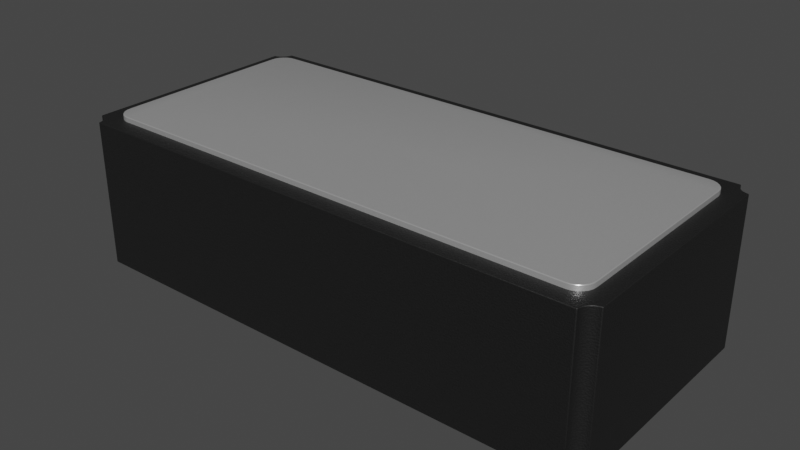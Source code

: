 # Source: Resonator_SMD_ECS_ECX-31B_3.2x1.5x0.9mm.blend  (saved by Blender 4.1.23; exported with 4.5.12 LTS)
import bpy
from mathutils import Matrix  # noqa: F401  (used for matrix-valued properties, if any)

bpy.ops.wm.read_factory_settings(use_empty=True)
scene = bpy.context.scene
scene.name = 'Scene'

# ---- collections
col_collection = bpy.data.collections.new('Collection'); scene.collection.children.link(col_collection)

# ---- materials (node trees are filled in below, after node groups)
mat_plastic_matte_black = bpy.data.materials.new('plastic_matte_black')
mat_plastic_matte_black.preview_render_type = 'CUBE'
mat_aluminum_lathed = bpy.data.materials.new('aluminum_lathed')
mat_aluminum_lathed.alpha_threshold = 0.0
mat_aluminum_lathed.preview_render_type = 'CUBE'
mat_aluminum_lathed.diffuse_color = (0.6, 0.6, 0.6, 1.0)
mat_aluminum_lathed.specular_color = (0.12, 0.12, 0.12)
mat_aluminum_lathed.roughness = 0.5
mat_metal_goldpins_1 = bpy.data.materials.new('metal_goldpins_1')
mat_metal_goldpins_1.alpha_threshold = 0.0
mat_metal_goldpins_1.preview_render_type = 'CUBE'
mat_metal_goldpins_1.diffuse_color = (0.5, 0.4018, 0.08046, 1.0)
mat_metal_goldpins_1.specular_color = (0.01, 0.05, 0.01)
mat_metal_goldpins_1.roughness = 0.5

# ---- material node trees
mat_plastic_matte_black.use_nodes = True; mat_plastic_matte_black.node_tree.nodes.clear()
_N = mat_plastic_matte_black.node_tree.nodes; _L = mat_plastic_matte_black.node_tree.links
n0 = _N.new('ShaderNodeOutputMaterial'); n0.name = 'Material Output'; n0.location = (463, 300)
n1 = _N.new('ShaderNodeBsdfPrincipled'); n1.name = 'Principled BSDF'; n1.location = (173, 300)
n1.distribution = 'GGX'
n1.subsurface_method = 'BURLEY'
n1.inputs[1].default_value = 0.06818
n1.inputs[2].default_value = 0.5182
n1.inputs[3].default_value = 1.45
n1.inputs[13].default_value = 0.6432
n1.inputs[20].default_value = 0.1027
n1.inputs[27].default_value = (0.0, 0.0, 0.0, 1.0)
n1.inputs[28].default_value = 1.0
n2 = _N.new('ShaderNodeTexCoord'); n2.name = 'Texture Coordinate'; n2.location = (-1001, 105)
n3 = _N.new('ShaderNodeBump'); n3.name = 'Bump'; n3.location = (-135, -86)
n3.inputs[0].default_value = 0.1
n3.inputs[1].default_value = 0.4
n3.inputs[2].default_value = 1.0
n4 = _N.new('ShaderNodeMapping'); n4.name = 'Mapping'; n4.location = (-755, 143)
n4.inputs[3].default_value = (2.0, 2.0, 2.0)
n5 = _N.new('ShaderNodeValToRGB'); n5.name = 'ColorRamp'; n5.location = (-147, 213)
while len(n5.color_ramp.elements) > 1: n5.color_ramp.elements.remove(n5.color_ramp.elements[-1])
n5.color_ramp.elements[0].position = 0.0; n5.color_ramp.elements[0].color = (0.005014, 0.005014, 0.005014, 1.0)
_e = n5.color_ramp.elements.new(0.9955); _e.color = (0.01269, 0.01269, 0.01269, 1.0)
n6 = _N.new('ShaderNodeTexNoise'); n6.name = 'Noise Texture'; n6.location = (-455, 203)
n6.inputs[2].default_value = 200.0
n6.inputs[3].default_value = 5.6
n6.inputs[4].default_value = 0.5208
_L.new(n1.outputs[0], n0.inputs[0])
_L.new(n6.outputs[0], n5.inputs[0])
_L.new(n5.outputs[0], n1.inputs[0])
_L.new(n2.outputs[2], n4.inputs[0])
_L.new(n4.outputs[0], n6.inputs[0])
_L.new(n6.outputs[0], n3.inputs[3])
_L.new(n3.outputs[0], n1.inputs[5])
n0.is_active_output = True
mat_aluminum_lathed.use_nodes = True; mat_aluminum_lathed.node_tree.nodes.clear()
_N = mat_aluminum_lathed.node_tree.nodes; _L = mat_aluminum_lathed.node_tree.links
n0 = _N.new('ShaderNodeOutputMaterial'); n0.name = 'Material Output'; n0.location = (311, 300)
n1 = _N.new('ShaderNodeMapping'); n1.name = 'Mapping'; n1.location = (-765, 243)
n1.inputs[3].default_value = (120.4, 1.0, 1.0)
n2 = _N.new('ShaderNodeTexNoise'); n2.name = 'Noise Texture'; n2.location = (-519, 157)
n2.inputs[2].default_value = 60.0
n2.inputs[3].default_value = 16.0
n2.inputs[4].default_value = 0.8542
n2.inputs[8].default_value = 4.0
n3 = _N.new('ShaderNodeTexCoord'); n3.name = 'Texture Coordinate'; n3.location = (-940, 256)
n4 = _N.new('ShaderNodeValToRGB'); n4.name = 'ColorRamp'; n4.location = (-322, 228)
while len(n4.color_ramp.elements) > 1: n4.color_ramp.elements.remove(n4.color_ramp.elements[-1])
n4.color_ramp.elements[0].position = 0.05909; n4.color_ramp.elements[0].color = (0.0, 0.0, 0.0, 1.0)
_e = n4.color_ramp.elements.new(0.6); _e.color = (1.0, 1.0, 1.0, 1.0)
n5 = _N.new('ShaderNodeBsdfPrincipled'); n5.name = 'Principled BSDF'; n5.location = (36, 293)
n5.distribution = 'GGX'
n5.subsurface_method = 'BURLEY'
n5.inputs[1].default_value = 0.6955
n5.inputs[2].default_value = 0.2841
n5.inputs[3].default_value = 1.45
n5.inputs[13].default_value = 0.7841
n5.inputs[15].default_value = 0.1068
n5.inputs[16].default_value = 0.1205
n5.inputs[20].default_value = 0.0
n5.inputs[27].default_value = (0.0, 0.0, 0.0, 1.0)
n5.inputs[28].default_value = 1.0
_L.new(n5.outputs[0], n0.inputs[0])
_L.new(n1.outputs[0], n2.inputs[0])
_L.new(n2.outputs[1], n4.inputs[0])
_L.new(n4.outputs[0], n5.inputs[0])
_L.new(n3.outputs[2], n1.inputs[0])
n0.is_active_output = True
mat_metal_goldpins_1.use_nodes = True; mat_metal_goldpins_1.node_tree.nodes.clear()
_N = mat_metal_goldpins_1.node_tree.nodes; _L = mat_metal_goldpins_1.node_tree.links
n0 = _N.new('ShaderNodeOutputMaterial'); n0.name = 'Material Output'; n0.location = (398, 300)
n1 = _N.new('ShaderNodeBsdfPrincipled'); n1.name = 'Principled BSDF'; n1.location = (108, 300)
n1.distribution = 'GGX'
n1.subsurface_method = 'BURLEY'
n1.inputs[1].default_value = 1.0
n1.inputs[2].default_value = 0.1841
n1.inputs[3].default_value = 1.45
n1.inputs[8].default_value = 1.0
n1.inputs[10].default_value = 0.02727
n1.inputs[13].default_value = 0.475
n1.inputs[20].default_value = 0.2891
n1.inputs[24].default_value = 0.03545
n1.inputs[27].default_value = (0.0, 0.0, 0.0, 1.0)
n1.inputs[28].default_value = 1.0
n2 = _N.new('ShaderNodeMapping'); n2.name = 'Mapping'; n2.location = (-783, 233)
n2.vector_type = 'VECTOR'
n2.inputs[3].default_value = (29.8, 40.0, 1.0)
n3 = _N.new('ShaderNodeTexCoord'); n3.name = 'Texture Coordinate'; n3.location = (-1071, 295)
n4 = _N.new('ShaderNodeTexNoise'); n4.name = 'Noise Texture'; n4.location = (-553, 188)
n4.inputs[3].default_value = 13.2
n4.inputs[4].default_value = 0.8833
n4.inputs[8].default_value = 4.0
n5 = _N.new('ShaderNodeValToRGB'); n5.name = 'ColorRamp'; n5.location = (-286, 264)
while len(n5.color_ramp.elements) > 1: n5.color_ramp.elements.remove(n5.color_ramp.elements[-1])
n5.color_ramp.elements[0].position = 0.3295; n5.color_ramp.elements[0].color = (0.9756, 0.7616, 0.4151, 1.0)
_e = n5.color_ramp.elements.new(0.8); _e.color = (0.2997, 0.2211, 0.05513, 1.0)
n6 = _N.new('ShaderNodeMix'); n6.name = 'Mix'; n6.location = (-62, 180)
n6.data_type = 'RGBA'
n6.inputs[0].default_value = 0.02727
n6.inputs[7].default_value = (0.5518, 0.2626, 0.03915, 1.0)
_L.new(n1.outputs[0], n0.inputs[0])
_L.new(n2.outputs[0], n4.inputs[0])
_L.new(n3.outputs[0], n2.inputs[0])
_L.new(n4.outputs[0], n5.inputs[0])
_L.new(n5.outputs[0], n6.inputs[6])
_L.new(n6.outputs[2], n1.inputs[0])
n0.is_active_output = True

# ---- world
world_world = bpy.data.worlds.new('World'); scene.world = world_world
world_world.use_nodes = True; world_world.node_tree.nodes.clear()
_N = world_world.node_tree.nodes; _L = world_world.node_tree.links
n0 = _N.new('ShaderNodeOutputWorld'); n0.name = 'World Output'; n0.location = (300, 300)
n1 = _N.new('ShaderNodeBackground'); n1.name = 'Background'; n1.location = (10, 300)
n1.inputs[0].default_value = (0.05088, 0.05088, 0.05088, 1.0)
_L.new(n1.outputs[0], n0.inputs[0])
n0.is_active_output = True
world_world.color = (0.05088, 0.05088, 0.05088)
world_world.use_sun_shadow = False
world_world.sun_shadow_jitter_overblur = 0.0

# ---- meshes
me_shape_9_indexedfaceset_002 = bpy.data.meshes.new('SHAPE_9_IndexedFaceSet.002')
me_shape_9_indexedfaceset_002.from_pydata([(1.492, 0.5747, 0.7802), (1.483, 0.5976, 0.7802), (1.467, 0.6173, 0.7802), (-1.492, 0.5747, 0.7802), (-1.495, 0.5498, 0.7802), (-1.492, -0.5747, 0.7802), (-1.495, -0.5498, 0.7802), (-1.4, -0.6451, 0.7802), (1.492, -0.5747, 0.7802), (1.448, -0.6324, 0.7802), (1.483, -0.5976, 0.7802), (1.467, -0.6173, 0.7802), (1.425, -0.6419, 0.7802), (1.4, -0.6451, 0.7802), (-1.425, 0.6419, 0.7802), (-1.4, 0.6451, 0.7802), (-1.425, -0.6419, 0.7802), (-1.448, -0.6324, 0.7802), (-1.467, -0.6173, 0.7802), (-1.483, -0.5976, 0.7802), (1.448, 0.6324, 0.7802), (1.4, 0.6451, 0.7802), (1.425, 0.6419, 0.7802), (-1.448, 0.6324, 0.7802), (-1.483, 0.5976, 0.7802), (-1.467, 0.6173, 0.7802), (1.495, 0.5498, 0.7802), (1.495, -0.5498, 0.7802), (-1.595, 0.6708, 0.01), (-1.595, -0.6708, 0.01), (-1.521, 0.7452, 0.01), (-1.531, 0.7101, 0.01), (-1.56, 0.6808, 0.01), (1.523, 0.7294, 0.01), (1.544, 0.6935, 0.01), (1.521, -0.7452, 0.01), (1.58, -0.6728, 0.01), (1.544, -0.6935, 0.01), (1.523, -0.7294, 0.01), (-1.544, -0.6935, 0.01), (-1.56, -0.6808, 0.01), (-1.58, -0.6728, 0.01), (-1.521, -0.7452, 0.01), (-1.523, -0.7294, 0.01), (-1.531, -0.7101, 0.01), (-1.523, 0.7294, 0.01), (-1.544, 0.6935, 0.01), (-1.58, 0.6728, 0.01), (1.521, 0.7452, 0.01), (1.595, 0.6708, 0.01), (1.531, 0.7101, 0.01), (1.56, 0.6808, 0.01), (1.58, 0.6728, 0.01), (1.595, -0.6708, 0.01), (1.56, -0.6808, 0.01), (1.531, -0.7101, 0.01), (0.9302, 0.6451, -1.112e-07), (0.9302, -0.348, 1.183e-08), (1.52, 0.6451, -5.442e-08), (1.227, -0.6451, 6.862e-08), (1.52, -0.6451, 9.701e-08), (-1.52, -0.6451, 1.916e-07), (-1.52, 0.6451, 4.022e-08), (-0.9302, -0.6451, 2.484e-07), (-0.9302, 0.6451, 8.754e-08), (0.9302, -0.348, 0.15), (0.9302, 0.6451, 0.15), (1.52, -0.6451, 0.15), (1.227, -0.6451, 0.15), (-0.9302, 0.6451, 0.15), (-0.9302, -0.6451, 0.15), (1.52, 0.6451, 0.15), (-1.52, -0.6451, 0.15), (-1.52, 0.6451, 0.15), (-1.595, -0.6708, 0.8802), (-1.595, 0.6708, 0.8802), (1.523, -0.7294, 0.8802), (1.521, -0.7452, 0.8802), (-1.544, -0.6935, 0.8802), (-1.56, -0.6808, 0.8802), (-1.58, -0.6728, 0.8802), (-1.521, -0.7452, 0.8802), (-1.523, -0.7294, 0.8802), (-1.531, -0.7101, 0.8802), (1.595, 0.6708, 0.8802), (1.595, -0.6708, 0.8802), (1.58, 0.6728, 0.8802), (1.56, 0.6808, 0.8802), (-1.544, 0.6935, 0.8802), (-1.531, 0.7101, 0.8802), (-1.523, 0.7294, 0.8802), (-1.521, 0.7452, 0.8802), (-1.56, 0.6808, 0.8802), (-1.58, 0.6728, 0.8802), (1.521, 0.7452, 0.8802), (1.531, 0.7101, 0.8802), (1.544, 0.6935, 0.8802), (1.523, 0.7294, 0.8802), (1.56, -0.6808, 0.8802), (1.544, -0.6935, 0.8802), (1.531, -0.7101, 0.8802), (1.58, -0.6728, 0.8802), (1.495, 0.5498, 0.9102), (1.495, -0.5498, 0.9102), (1.492, -0.5747, 0.9102), (1.467, -0.6173, 0.9102), (1.425, -0.6419, 0.9102), (-1.4, -0.6451, 0.9102), (-1.492, -0.5747, 0.9102), (-1.495, 0.5498, 0.9102), (-1.483, 0.5976, 0.9102), (-1.467, 0.6173, 0.9102), (-1.448, 0.6324, 0.9102), (1.4, 0.6451, 0.9102), (1.425, 0.6419, 0.9102), (1.448, 0.6324, 0.9102), (1.483, 0.5976, 0.9102), (1.4, -0.6451, 0.9102), (1.483, -0.5976, 0.9102), (1.448, -0.6324, 0.9102), (1.467, 0.6173, 0.9102), (1.492, 0.5747, 0.9102), (-1.4, 0.6451, 0.9102), (-1.492, 0.5747, 0.9102), (-1.425, 0.6419, 0.9102), (-1.495, -0.5498, 0.9102), (-1.425, -0.6419, 0.9102), (-1.448, -0.6324, 0.9102), (-1.467, -0.6173, 0.9102), (-1.483, -0.5976, 0.9102)], [], [(29, 28, 47, 32, 46, 31, 45, 30, 48, 33, 50, 34, 51, 52, 49, 53, 36, 54, 37, 55, 38, 35, 42, 43, 44, 39, 40, 41), (69, 73, 72, 70), (67, 71, 66, 65, 68), (117, 107, 7, 13), (110, 111, 25, 24), (104, 118, 10, 8), (116, 121, 0, 1), (102, 103, 27, 26), (103, 104, 8, 27), (121, 102, 26, 0), (105, 119, 9, 11), (120, 116, 1, 2), (119, 106, 12, 9), (115, 120, 2, 20), (118, 105, 11, 10), (122, 113, 21, 15), (106, 117, 13, 12), (112, 124, 14, 23), (124, 122, 15, 14), (123, 110, 24, 3), (127, 128, 18, 17), (109, 123, 3, 4), (126, 127, 17, 16), (125, 109, 4, 6), (128, 129, 19, 18), (129, 108, 5, 19), (114, 115, 20, 22), (108, 125, 6, 5), (113, 114, 22, 21), (107, 126, 16, 7), (111, 112, 23, 25), (4, 3, 24, 25, 23, 14, 15, 21, 22, 20, 2, 1, 0, 26, 27, 8, 10, 11, 9, 12, 13, 7, 16, 17, 18, 19, 5, 6), (60, 59, 57, 56, 58), (64, 63, 61, 62), (61, 63, 70, 72), (58, 56, 66, 71), (56, 57, 65, 66), (62, 61, 72, 73), (60, 58, 71, 67), (59, 60, 67, 68), (64, 62, 73, 69), (57, 59, 68, 65), (63, 64, 69, 70), (74, 80, 79, 78, 83, 82, 81, 77, 76, 100, 99, 98, 101, 85, 84, 86, 87, 96, 95, 97, 94, 91, 90, 89, 88, 92, 93, 75), (35, 38, 76, 77), (37, 54, 98, 99), (40, 39, 78, 79), (55, 37, 99, 100), (41, 40, 79, 80), (38, 55, 100, 76), (43, 42, 81, 82), (31, 46, 88, 89), (36, 53, 85, 101), (44, 43, 82, 83), (30, 45, 90, 91), (54, 36, 101, 98), (53, 49, 84, 85), (46, 32, 92, 88), (42, 35, 77, 81), (49, 52, 86, 84), (32, 47, 93, 92), (39, 44, 83, 78), (52, 51, 87, 86), (47, 28, 75, 93), (29, 41, 80, 74), (45, 31, 89, 90), (48, 30, 91, 94), (34, 50, 95, 96), (51, 34, 96, 87), (33, 48, 94, 97), (28, 29, 74, 75), (50, 33, 97, 95), (109, 125, 108, 129, 128, 127, 126, 107, 117, 106, 119, 105, 118, 104, 103, 102, 121, 116, 120, 115, 114, 113, 122, 124, 112, 111, 110, 123)])
me_shape_9_indexedfaceset_002.polygons.foreach_set('use_smooth', [True] * 73)
me_shape_9_indexedfaceset_002.polygons.foreach_set('material_index', [0, 2, 2, 1, 1, 1, 1, 1, 1, 1, 1, 1, 1, 1, 1, 1, 1, 1, 1, 1, 1, 1, 1, 1, 1, 1, 1, 1, 1, 1, 1, 1, 2, 2, 2, 2, 2, 2, 2, 2, 2, 2, 2, 0, 0, 0, 0, 0, 0, 0, 0, 0, 0, 0, 0, 0, 0, 0, 0, 0, 0, 0, 0, 0, 0, 0, 0, 0, 0, 0, 0, 0, 1])
_k = set([(0, 1), (0, 26), (1, 2), (2, 20), (3, 4), (3, 24), (4, 6), (5, 6), (5, 19), (7, 13), (7, 16), (8, 10), (8, 27), (9, 11), (9, 12), (10, 11), (12, 13), (14, 15), (14, 23), (15, 21), (16, 17), (17, 18), (18, 19), (20, 22), (21, 22), (23, 25), (24, 25), (26, 27), (28, 29), (28, 47), (28, 75), (29, 41), (29, 74), (30, 45), (30, 48), (30, 91), (31, 45), (31, 46), (32, 46), (32, 47), (33, 48), (33, 50), (34, 50), (34, 51), (35, 38), (35, 42), (35, 77), (36, 53), (36, 54), (37, 54), (37, 55), (38, 55), (39, 40), (39, 44), (40, 41), (42, 43), (42, 81), (43, 44), (48, 94), (49, 52), (49, 53), (49, 84), (51, 52), (53, 85), (56, 57), (56, 58), (56, 66), (57, 59), (57, 65), (58, 60), (58, 71), (59, 60), (59, 68), (60, 67), (61, 62), (61, 63), (61, 72), (62, 64), (62, 73), (63, 64), (63, 70), (64, 69), (65, 66), (65, 68), (66, 71), (67, 68), (67, 71), (69, 70), (69, 73), (70, 72), (72, 73), (74, 75), (74, 80), (75, 93), (76, 77), (76, 100), (77, 81), (78, 79), (78, 83), (79, 80), (81, 82), (82, 83), (84, 85), (84, 86), (85, 101), (86, 87), (87, 96), (88, 89), (88, 92), (89, 90), (90, 91), (91, 94), (92, 93), (94, 97), (95, 96), (95, 97), (98, 99), (98, 101), (99, 100)])
me_shape_9_indexedfaceset_002.attributes.new('sharp_edge', 'BOOLEAN', 'EDGE').data.foreach_set('value', [ (min(e.vertices), max(e.vertices)) in _k for e in me_shape_9_indexedfaceset_002.edges])
_uv = me_shape_9_indexedfaceset_002.uv_layers.new(name='UVMap')
_uv.uv.foreach_set('vector', [-0.005273, 0.2919, -0.005273, 0.7123, -0.000346, 0.713, 0.005706, 0.7155, 0.0109, 0.7195, 0.01489, 0.7247, 0.0174, 0.7307, 0.01805, 0.7356, 0.9714, 0.7356, 0.9721, 0.7307, 0.9746, 0.7247, 0.9786, 0.7195, 0.9837, 0.7155, 0.9898, 0.713, 0.9947, 0.7123, 0.9947, 0.2919, 0.9898, 0.2912, 0.9837, 0.2887, 0.9786, 0.2847, 0.9746, 0.2795, 0.9721, 0.2735, 0.9714, 0.2685, 0.01805, 0.2685, 0.0174, 0.2735, 0.01489, 0.2795, 0.0109, 0.2847, 0.005706, 0.2887, -0.000346, 0.2912, 0.2032, 0.7043, 0.01824, 0.7043, 0.01824, 0.2999, 0.2032, 0.2999, 0.9712, 0.2999, 0.9712, 0.7043, 0.7863, 0.7043, 0.7863, 0.393, 0.8794, 0.2999, 0.9335, 0.6149, 0.05596, 0.6149, 0.05596, 0.5741, 0.9335, 0.5741, 0.6894, 0.6149, 0.6956, 0.6149, 0.6956, 0.5741, 0.6894, 0.5741, 0.322, 0.6149, 0.3148, 0.6149, 0.3148, 0.5741, 0.322, 0.5741, 0.6894, 0.6149, 0.6822, 0.6149, 0.6822, 0.5741, 0.6894, 0.5741, 0.6744, 0.6149, 0.3298, 0.6149, 0.3298, 0.5741, 0.6744, 0.5741, 0.3298, 0.6149, 0.322, 0.6149, 0.322, 0.5741, 0.3298, 0.5741, 0.6822, 0.6149, 0.6744, 0.6149, 0.6744, 0.5741, 0.6822, 0.5741, 0.9546, 0.6149, 0.9485, 0.6149, 0.9485, 0.5741, 0.9546, 0.5741, 0.6956, 0.6149, 0.6894, 0.6149, 0.6894, 0.5741, 0.6956, 0.5741, 0.9485, 0.6149, 0.9413, 0.6149, 0.9413, 0.5741, 0.9485, 0.5741, 0.9485, 0.6149, 0.9546, 0.6149, 0.9546, 0.5741, 0.9485, 0.5741, 0.3148, 0.6149, 0.3086, 0.6149, 0.3086, 0.5741, 0.3148, 0.5741, 0.05596, 0.6149, 0.9335, 0.6149, 0.9335, 0.5741, 0.05596, 0.5741, 0.9413, 0.6149, 0.9335, 0.6149, 0.9335, 0.5741, 0.9413, 0.5741, 0.04097, 0.6149, 0.04815, 0.6149, 0.04815, 0.5741, 0.04097, 0.5741, 0.04815, 0.6149, 0.05596, 0.6149, 0.05596, 0.5741, 0.04815, 0.5741, 0.6822, 0.6149, 0.6894, 0.6149, 0.6894, 0.5741, 0.6822, 0.5741, 0.04097, 0.6149, 0.03481, 0.6149, 0.03481, 0.5741, 0.04097, 0.5741, 0.6744, 0.6149, 0.6822, 0.6149, 0.6822, 0.5741, 0.6744, 0.5741, 0.04815, 0.6149, 0.04097, 0.6149, 0.04097, 0.5741, 0.04815, 0.5741, 0.3298, 0.6149, 0.6744, 0.6149, 0.6744, 0.5741, 0.3298, 0.5741, 0.3086, 0.6149, 0.3148, 0.6149, 0.3148, 0.5741, 0.3086, 0.5741, 0.3148, 0.6149, 0.322, 0.6149, 0.322, 0.5741, 0.3148, 0.5741, 0.9413, 0.6149, 0.9485, 0.6149, 0.9485, 0.5741, 0.9413, 0.5741, 0.322, 0.6149, 0.3298, 0.6149, 0.3298, 0.5741, 0.322, 0.5741, 0.9335, 0.6149, 0.9413, 0.6149, 0.9413, 0.5741, 0.9335, 0.5741, 0.05596, 0.6149, 0.04815, 0.6149, 0.04815, 0.5741, 0.05596, 0.5741, 0.03481, 0.6149, 0.04097, 0.6149, 0.04097, 0.5741, 0.03481, 0.5741, 0.02608, 0.6744, 0.0271, 0.6822, 0.03008, 0.6894, 0.03481, 0.6956, 0.04097, 0.7003, 0.04815, 0.7033, 0.05596, 0.7043, 0.9335, 0.7043, 0.9413, 0.7033, 0.9485, 0.7003, 0.9546, 0.6956, 0.9594, 0.6894, 0.9624, 0.6822, 0.9634, 0.6744, 0.9634, 0.3298, 0.9624, 0.322, 0.9594, 0.3148, 0.9546, 0.3086, 0.9485, 0.3039, 0.9413, 0.3009, 0.9335, 0.2999, 0.05596, 0.2999, 0.04815, 0.3009, 0.04097, 0.3039, 0.03481, 0.3086, 0.03008, 0.3148, 0.0271, 0.322, 0.02608, 0.3298, 0.9712, 0.2999, 0.8794, 0.2999, 0.7863, 0.393, 0.7863, 0.7043, 0.9712, 0.7043, 0.2032, 0.7043, 0.2032, 0.2999, 0.01824, 0.2999, 0.01824, 0.7043, 0.01824, 0.3296, 0.2032, 0.3296, 0.2032, 0.3766, 0.01824, 0.3766, 0.9712, 0.3296, 0.7863, 0.3296, 0.7863, 0.3766, 0.9712, 0.3766, 0.7043, 0.3296, 0.393, 0.3296, 0.393, 0.3766, 0.7043, 0.3766, 0.7043, 0.3296, 0.2999, 0.3296, 0.2999, 0.3766, 0.7043, 0.3766, 0.2999, 0.3296, 0.7043, 0.3296, 0.7043, 0.3766, 0.2999, 0.3766, 0.8794, 0.3296, 0.9712, 0.3296, 0.9712, 0.3766, 0.8794, 0.3766, 0.2032, 0.3296, 0.01824, 0.3296, 0.01824, 0.3766, 0.2032, 0.3766, 0.7863, 0.3296, 0.8794, 0.3296, 0.8794, 0.3766, 0.7863, 0.3766, 0.2999, 0.3296, 0.7043, 0.3296, 0.7043, 0.3766, 0.2999, 0.3766, -0.005273, 0.2919, -0.000346, 0.2912, 0.005706, 0.2887, 0.0109, 0.2847, 0.01489, 0.2795, 0.0174, 0.2735, 0.01805, 0.2685, 0.9714, 0.2685, 0.9721, 0.2735, 0.9746, 0.2795, 0.9786, 0.2847, 0.9837, 0.2887, 0.9898, 0.2912, 0.9947, 0.2919, 0.9947, 0.7123, 0.9898, 0.713, 0.9837, 0.7155, 0.9786, 0.7195, 0.9746, 0.7247, 0.9721, 0.7307, 0.9714, 0.7356, 0.01805, 0.7356, 0.0174, 0.7307, 0.01489, 0.7247, 0.0109, 0.7195, 0.005706, 0.7155, -0.000346, 0.713, -0.005273, 0.7123, 0.2685, 0.3328, 0.2735, 0.3328, 0.2735, 0.6055, 0.2685, 0.6055, 0.9786, 0.3328, 0.9837, 0.3328, 0.9837, 0.6055, 0.9786, 0.6055, 0.005706, 0.3328, 0.0109, 0.3328, 0.0109, 0.6055, 0.005706, 0.6055, 0.2795, 0.3328, 0.2847, 0.3328, 0.2847, 0.6055, 0.2795, 0.6055, -0.000346, 0.3328, 0.005706, 0.3328, 0.005706, 0.6055, -0.000346, 0.6055, 0.2735, 0.3328, 0.2795, 0.3328, 0.2795, 0.6055, 0.2735, 0.6055, 0.2735, 0.3328, 0.2685, 0.3328, 0.2685, 0.6055, 0.2735, 0.6055, 0.7247, 0.3328, 0.7195, 0.3328, 0.7195, 0.6055, 0.7247, 0.6055, 0.9898, 0.3328, 0.9947, 0.3328, 0.9947, 0.6055, 0.9898, 0.6055, 0.2795, 0.3328, 0.2735, 0.3328, 0.2735, 0.6055, 0.2795, 0.6055, 0.7356, 0.3328, 0.7307, 0.3328, 0.7307, 0.6055, 0.7356, 0.6055, 0.9837, 0.3328, 0.9898, 0.3328, 0.9898, 0.6055, 0.9837, 0.6055, 0.2919, 0.3328, 0.7123, 0.3328, 0.7123, 0.6055, 0.2919, 0.6055, 0.0109, 0.3328, 0.005706, 0.3328, 0.005706, 0.6055, 0.0109, 0.6055, 0.01805, 0.3328, 0.9714, 0.3328, 0.9714, 0.6055, 0.01805, 0.6055, 0.9947, 0.3328, 0.9898, 0.3328, 0.9898, 0.6055, 0.9947, 0.6055, 0.005706, 0.3328, -0.000346, 0.3328, -0.000346, 0.6055, 0.005706, 0.6055, 0.2847, 0.3328, 0.2795, 0.3328, 0.2795, 0.6055, 0.2847, 0.6055, 0.9898, 0.3328, 0.9837, 0.3328, 0.9837, 0.6055, 0.9898, 0.6055, -0.000346, 0.3328, -0.005273, 0.3328, -0.005273, 0.6055, -0.000346, 0.6055, -0.005273, 0.3328, -0.000346, 0.3328, -0.000346, 0.6055, -0.005273, 0.6055, 0.7307, 0.3328, 0.7247, 0.3328, 0.7247, 0.6055, 0.7307, 0.6055, 0.9714, 0.3328, 0.01805, 0.3328, 0.01805, 0.6055, 0.9714, 0.6055, 0.7195, 0.3328, 0.7247, 0.3328, 0.7247, 0.6055, 0.7195, 0.6055, 0.9837, 0.3328, 0.9786, 0.3328, 0.9786, 0.6055, 0.9837, 0.6055, 0.7307, 0.3328, 0.7356, 0.3328, 0.7356, 0.6055, 0.7307, 0.6055, 0.7123, 0.3328, 0.2919, 0.3328, 0.2919, 0.6055, 0.7123, 0.6055, 0.7247, 0.3328, 0.7307, 0.3328, 0.7307, 0.6055, 0.7247, 0.6055, 0.02608, 0.6744, 0.02608, 0.3298, 0.0271, 0.322, 0.03008, 0.3148, 0.03481, 0.3086, 0.04097, 0.3039, 0.04815, 0.3009, 0.05596, 0.2999, 0.9335, 0.2999, 0.9413, 0.3009, 0.9485, 0.3039, 0.9546, 0.3086, 0.9594, 0.3148, 0.9624, 0.322, 0.9634, 0.3298, 0.9634, 0.6744, 0.9624, 0.6822, 0.9594, 0.6894, 0.9546, 0.6956, 0.9485, 0.7003, 0.9413, 0.7033, 0.9335, 0.7043, 0.05596, 0.7043, 0.04815, 0.7033, 0.04097, 0.7003, 0.03481, 0.6956, 0.03008, 0.6894, 0.0271, 0.6822])
me_shape_9_indexedfaceset_002.materials.append(mat_plastic_matte_black)
me_shape_9_indexedfaceset_002.materials.append(mat_aluminum_lathed)
me_shape_9_indexedfaceset_002.materials.append(mat_metal_goldpins_1)
me_shape_9_indexedfaceset_002.use_remesh_fix_poles = True
me_shape_9_indexedfaceset_002.use_remesh_preserve_attributes = False
me_shape_9_indexedfaceset_002.update()
me_shape_9_indexedfaceset_002.normals_split_custom_set([tuple(v) for v in zip(*[iter([8.748e-08, -1.199e-07, -1.0, 8.748e-08, -1.199e-07, -1.0, 8.748e-08, -1.199e-07, -1.0, 8.748e-08, -1.199e-07, -1.0, 8.748e-08, -1.199e-07, -1.0, 8.748e-08, -1.199e-07, -1.0, 8.748e-08, -1.199e-07, -1.0, 8.748e-08, -1.199e-07, -1.0, 8.748e-08, -1.199e-07, -1.0, 8.748e-08, -1.199e-07, -1.0, 8.748e-08, -1.199e-07, -1.0, 8.748e-08, -1.199e-07, -1.0, 8.748e-08, -1.199e-07, -1.0, 8.748e-08, -1.199e-07, -1.0, 8.748e-08, -1.199e-07, -1.0, 8.748e-08, -1.199e-07, -1.0, 8.748e-08, -1.199e-07, -1.0, 8.748e-08, -1.199e-07, -1.0, 8.748e-08, -1.199e-07, -1.0, 8.748e-08, -1.199e-07, -1.0, 8.748e-08, -1.199e-07, -1.0, 8.748e-08, -1.199e-07, -1.0, 8.748e-08, -1.199e-07, -1.0, 8.748e-08, -1.199e-07, -1.0, 8.748e-08, -1.199e-07, -1.0, 8.748e-08, -1.199e-07, -1.0, 8.748e-08, -1.199e-07, -1.0, 8.748e-08, -1.199e-07, -1.0, -5.871e-08, 1.213e-07, 1.0, -5.871e-08, 1.213e-07, 1.0, -5.871e-08, 1.213e-07, 1.0, -5.871e-08, 1.213e-07, 1.0, -1.091e-07, 1.163e-07, 1.0, -1.091e-07, 1.163e-07, 1.0, -1.091e-07, 1.163e-07, 1.0, -1.091e-07, 1.163e-07, 1.0, -1.091e-07, 1.163e-07, 1.0, 0.04717, -0.7197, 0.6927, -0.04717, -0.7197, 0.6927, -0.0654, -0.9979, 0.0, 0.0654, -0.9979, 0.0, -0.6359, 0.3671, 0.6789, -0.5192, 0.5192, 0.6789, -0.7071, 0.7071, 0.0, -0.866, 0.5, 0.0, 0.7092, -0.19, 0.6789, 0.6359, -0.3671, 0.6789, 0.866, -0.5, 0.0, 0.9659, -0.2588, 0.0, 0.6359, 0.3671, 0.6789, 0.7092, 0.19, 0.6789, 0.9659, 0.2588, 0.0, 0.866, 0.5, 0.0, 0.7197, 0.04717, 0.6927, 0.7197, -0.04717, 0.6927, 0.9979, -0.0654, 0.0, 0.9979, 0.0654, 0.0, 0.7197, -0.04717, 0.6927, 0.7092, -0.19, 0.6789, 0.9659, -0.2588, 0.0, 0.9979, -0.0654, 0.0, 0.7092, 0.19, 0.6789, 0.7197, 0.04717, 0.6927, 0.9979, 0.0654, 0.0, 0.9659, 0.2588, 0.0, 0.5192, -0.5192, 0.6789, 0.3671, -0.6359, 0.6789, 0.5, -0.866, 0.0, 0.7071, -0.7071, 0.0, 0.5192, 0.5192, 0.6789, 0.6359, 0.3671, 0.6789, 0.866, 0.5, 0.0, 0.7071, 0.7071, 0.0, 0.3671, -0.6359, 0.6789, 0.19, -0.7092, 0.6789, 0.2588, -0.9659, 0.0, 0.5, -0.866, 0.0, 0.3671, 0.6359, 0.6789, 0.5192, 0.5192, 0.6789, 0.7071, 0.7071, 0.0, 0.5, 0.866, 0.0, 0.6359, -0.3671, 0.6789, 0.5192, -0.5192, 0.6789, 0.7071, -0.7071, 0.0, 0.866, -0.5, 0.0, -0.04717, 0.7197, 0.6927, 0.04717, 0.7197, 0.6927, 0.0654, 0.9979, 0.0, -0.0654, 0.9979, 0.0, 0.19, -0.7092, 0.6789, 0.04717, -0.7197, 0.6927, 0.0654, -0.9979, 0.0, 0.2588, -0.9659, 0.0, -0.3671, 0.6359, 0.6789, -0.19, 0.7092, 0.6789, -0.2588, 0.9659, 0.0, -0.5, 0.866, 0.0, -0.19, 0.7092, 0.6789, -0.04717, 0.7197, 0.6927, -0.0654, 0.9979, 0.0, -0.2588, 0.9659, 0.0, -0.7092, 0.19, 0.6789, -0.6359, 0.3671, 0.6789, -0.866, 0.5, 0.0, -0.9659, 0.2588, 0.0, -0.3671, -0.6359, 0.6789, -0.5192, -0.5192, 0.6789, -0.7071, -0.7071, 0.0, -0.5, -0.866, 0.0, -0.7197, 0.04717, 0.6927, -0.7092, 0.19, 0.6789, -0.9659, 0.2588, 0.0, -0.9979, 0.0654, 0.0, -0.19, -0.7092, 0.6789, -0.3671, -0.6359, 0.6789, -0.5, -0.866, 0.0, -0.2588, -0.9659, 0.0, -0.7197, -0.04717, 0.6927, -0.7197, 0.04717, 0.6927, -0.9979, 0.0654, 0.0, -0.9979, -0.0654, 0.0, -0.5192, -0.5192, 0.6789, -0.6359, -0.3671, 0.6789, -0.866, -0.5, 0.0, -0.7071, -0.7071, 0.0, -0.6359, -0.3671, 0.6789, -0.7092, -0.19, 0.6789, -0.9659, -0.2588, 0.0, -0.866, -0.5, 0.0, 0.19, 0.7092, 0.6789, 0.3671, 0.6359, 0.6789, 0.5, 0.866, 0.0, 0.2588, 0.9659, 0.0, -0.7092, -0.19, 0.6789, -0.7197, -0.04717, 0.6927, -0.9979, -0.0654, 0.0, -0.9659, -0.2588, 0.0, 0.04717, 0.7197, 0.6927, 0.19, 0.7092, 0.6789, 0.2588, 0.9659, 0.0, 0.0654, 0.9979, 0.0, -0.04717, -0.7197, 0.6927, -0.19, -0.7092, 0.6789, -0.2588, -0.9659, 0.0, -0.0654, -0.9979, 0.0, -0.5192, 0.5192, 0.6789, -0.3671, 0.6359, 0.6789, -0.5, 0.866, 0.0, -0.7071, 0.7071, 0.0, 6.579e-08, -1.62e-07, -1.0, 6.579e-08, -1.62e-07, -1.0, 6.579e-08, -1.62e-07, -1.0, 6.579e-08, -1.62e-07, -1.0, 6.579e-08, -1.62e-07, -1.0, 6.579e-08, -1.62e-07, -1.0, 6.579e-08, -1.62e-07, -1.0, 6.579e-08, -1.62e-07, -1.0, 6.579e-08, -1.62e-07, -1.0, 6.579e-08, -1.62e-07, -1.0, 6.579e-08, -1.62e-07, -1.0, 6.579e-08, -1.62e-07, -1.0, 6.579e-08, -1.62e-07, -1.0, 6.579e-08, -1.62e-07, -1.0, 6.579e-08, -1.62e-07, -1.0, 6.579e-08, -1.62e-07, -1.0, 6.579e-08, -1.62e-07, -1.0, 6.579e-08, -1.62e-07, -1.0, 6.579e-08, -1.62e-07, -1.0, 6.579e-08, -1.62e-07, -1.0, 6.579e-08, -1.62e-07, -1.0, 6.579e-08, -1.62e-07, -1.0, 6.579e-08, -1.62e-07, -1.0, 6.579e-08, -1.62e-07, -1.0, 6.579e-08, -1.62e-07, -1.0, 6.579e-08, -1.62e-07, -1.0, 6.579e-08, -1.62e-07, -1.0, 6.579e-08, -1.62e-07, -1.0, 9.044e-08, -1.186e-07, -1.0, 9.044e-08, -1.186e-07, -1.0, 9.044e-08, -1.186e-07, -1.0, 9.044e-08, -1.186e-07, -1.0, 9.044e-08, -1.186e-07, -1.0, 8.821e-08, -1.21e-07, -1.0, 8.821e-08, -1.21e-07, -1.0, 8.821e-08, -1.21e-07, -1.0, 8.821e-08, -1.21e-07, -1.0, 0.0, -1.0, 0.0, 0.0, -1.0, 0.0, 0.0, -1.0, 0.0, 0.0, -1.0, 0.0, 0.0, 1.0, 0.0, 0.0, 1.0, 0.0, 0.0, 1.0, 0.0, 0.0, 1.0, 0.0, -1.0, -5.586e-08, 0.0, -1.0, -5.586e-08, 0.0, -1.0, -5.586e-08, 0.0, -1.0, -5.586e-08, 0.0, -1.0, -1.564e-08, 0.0, -1.0, -1.564e-08, 0.0, -1.0, -1.564e-08, 0.0, -1.0, -1.564e-08, 0.0, 1.0, -1.696e-07, 0.0, 1.0, -1.696e-07, 0.0, 1.0, -1.696e-07, 0.0, 1.0, -1.696e-07, 0.0, 0.0, -1.0, 0.0, 0.0, -1.0, 0.0, 0.0, -1.0, 0.0, 0.0, -1.0, 0.0, 0.0, 1.0, 0.0, 0.0, 1.0, 0.0, 0.0, 1.0, 0.0, 0.0, 1.0, 0.0, -0.7071, -0.7071, 0.0, -0.7071, -0.7071, 0.0, -0.7071, -0.7071, 0.0, -0.7071, -0.7071, 0.0, 1.0, 1.787e-08, 0.0, 1.0, 1.787e-08, 0.0, 1.0, 1.787e-08, 0.0, 1.0, 1.787e-08, 0.0, -1.05e-07, 8.027e-08, 1.0, -1.05e-07, 8.027e-08, 1.0, -1.05e-07, 8.027e-08, 1.0, -1.05e-07, 8.027e-08, 1.0, -1.05e-07, 8.027e-08, 1.0, -1.05e-07, 8.027e-08, 1.0, -1.05e-07, 8.027e-08, 1.0, -1.05e-07, 8.027e-08, 1.0, -1.05e-07, 8.027e-08, 1.0, -1.05e-07, 8.027e-08, 1.0, -1.05e-07, 8.027e-08, 1.0, -1.05e-07, 8.027e-08, 1.0, -1.05e-07, 8.027e-08, 1.0, -1.05e-07, 8.027e-08, 1.0, -1.05e-07, 8.027e-08, 1.0, -1.05e-07, 8.027e-08, 1.0, -1.05e-07, 8.027e-08, 1.0, -1.05e-07, 8.027e-08, 1.0, -1.05e-07, 8.027e-08, 1.0, -1.05e-07, 8.027e-08, 1.0, -1.05e-07, 8.027e-08, 1.0, -1.05e-07, 8.027e-08, 1.0, -1.05e-07, 8.027e-08, 1.0, -1.05e-07, 8.027e-08, 1.0, -1.05e-07, 8.027e-08, 1.0, -1.05e-07, 8.027e-08, 1.0, -1.05e-07, 8.027e-08, 1.0, -1.05e-07, 8.027e-08, 1.0, 0.9914, -0.1305, 1.434e-07, 0.9659, -0.2588, 1.498e-07, 0.9659, -0.2588, 1.498e-07, 0.9914, -0.1305, 1.434e-07, 0.7071, -0.7071, 1.808e-07, 0.5, -0.866, 1.808e-07, 0.5, -0.866, 1.808e-07, 0.7071, -0.7071, 1.808e-07, -0.5, -0.866, 0.0, -0.7071, -0.7071, -5.165e-08, -0.7071, -0.7071, -5.165e-08, -0.5, -0.866, 0.0, 0.866, -0.5, 1.55e-07, 0.7071, -0.7071, 1.808e-07, 0.7071, -0.7071, 1.808e-07, 0.866, -0.5, 1.55e-07, -0.2588, -0.9659, 6.808e-08, -0.5, -0.866, 0.0, -0.5, -0.866, 0.0, -0.2588, -0.9659, 6.808e-08, 0.9659, -0.2588, 1.498e-07, 0.866, -0.5, 1.55e-07, 0.866, -0.5, 1.55e-07, 0.9659, -0.2588, 1.498e-07, -0.9659, -0.2588, -2.352e-07, -0.9914, -0.1305, -2.616e-07, -0.9914, -0.1305, -2.616e-07, -0.9659, -0.2588, -2.352e-07, -0.866, 0.5, -2.324e-07, -0.7071, 0.7071, -1.55e-07, -0.7071, 0.7071, -1.55e-07, -0.866, 0.5, -2.324e-07, 0.2588, -0.9659, 1.456e-07, 0.1305, -0.9914, 1.35e-07, 0.1305, -0.9914, 1.35e-07, 0.2588, -0.9659, 1.456e-07, -0.866, -0.5, -1.55e-07, -0.9659, -0.2588, -2.352e-07, -0.9659, -0.2588, -2.352e-07, -0.866, -0.5, -1.55e-07, -0.9914, 0.1305, -2.869e-07, -0.9659, 0.2588, -2.738e-07, -0.9659, 0.2588, -2.738e-07, -0.9914, 0.1305, -2.869e-07, 0.5, -0.866, 1.808e-07, 0.2588, -0.9659, 1.456e-07, 0.2588, -0.9659, 1.456e-07, 0.5, -0.866, 1.808e-07, 1.0, -6.079e-08, 1.37e-07, 1.0, -6.079e-08, 1.37e-07, 1.0, -6.079e-08, 1.37e-07, 1.0, -6.079e-08, 1.37e-07, -0.7071, 0.7071, -1.55e-07, -0.5, 0.866, -1.033e-07, -0.5, 0.866, -1.033e-07, -0.7071, 0.7071, -1.55e-07, -6.711e-15, -1.0, 9.007e-08, -6.711e-15, -1.0, 9.007e-08, -6.711e-15, -1.0, 9.007e-08, -6.711e-15, -1.0, 9.007e-08, 0.1305, 0.9914, -1.35e-07, 0.2588, 0.9659, -4.226e-08, 0.2588, 0.9659, -4.226e-08, 0.1305, 0.9914, -1.35e-07, -0.5, 0.866, -1.033e-07, -0.2588, 0.9659, -1.197e-07, -0.2588, 0.9659, -1.197e-07, -0.5, 0.866, -1.033e-07, -0.7071, -0.7071, -5.165e-08, -0.866, -0.5, -1.55e-07, -0.866, -0.5, -1.55e-07, -0.7071, -0.7071, -5.165e-08, 0.2588, 0.9659, -4.226e-08, 0.5, 0.866, 7.748e-08, 0.5, 0.866, 7.748e-08, 0.2588, 0.9659, -4.226e-08, -0.2588, 0.9659, -1.197e-07, -0.1305, 0.9914, -1.35e-07, -0.1305, 0.9914, -1.35e-07, -0.2588, 0.9659, -1.197e-07, -0.1305, -0.9914, 1.35e-07, -0.2588, -0.9659, 6.808e-08, -0.2588, -0.9659, 6.808e-08, -0.1305, -0.9914, 1.35e-07, -0.9659, 0.2588, -2.738e-07, -0.866, 0.5, -2.324e-07, -0.866, 0.5, -2.324e-07, -0.9659, 0.2588, -2.738e-07, 1.342e-14, 1.0, -9.007e-08, 1.342e-14, 1.0, -9.007e-08, 1.342e-14, 1.0, -9.007e-08, 1.342e-14, 1.0, -9.007e-08, 0.7071, 0.7071, 7.748e-08, 0.866, 0.5, 7.748e-08, 0.866, 0.5, 7.748e-08, 0.7071, 0.7071, 7.748e-08, 0.5, 0.866, 7.748e-08, 0.7071, 0.7071, 7.748e-08, 0.7071, 0.7071, 7.748e-08, 0.5, 0.866, 7.748e-08, 0.9659, 0.2588, 1.112e-07, 0.9914, 0.1305, 1.181e-07, 0.9914, 0.1305, 1.181e-07, 0.9659, 0.2588, 1.112e-07, -1.0, -6.079e-08, -2.74e-07, -1.0, -6.079e-08, -2.74e-07, -1.0, -6.079e-08, -2.74e-07, -1.0, -6.079e-08, -2.74e-07, 0.866, 0.5, 7.748e-08, 0.9659, 0.2588, 1.112e-07, 0.9659, 0.2588, 1.112e-07, 0.866, 0.5, 7.748e-08, -0.7197, 0.04717, 0.6927, -0.7197, -0.04717, 0.6927, -0.7092, -0.19, 0.6789, -0.6359, -0.3671, 0.6789, -0.5192, -0.5192, 0.6789, -0.3671, -0.6359, 0.6789, -0.19, -0.7092, 0.6789, -0.04717, -0.7197, 0.6927, 0.04717, -0.7197, 0.6927, 0.19, -0.7092, 0.6789, 0.3671, -0.6359, 0.6789, 0.5192, -0.5192, 0.6789, 0.6359, -0.3671, 0.6789, 0.7092, -0.19, 0.6789, 0.7197, -0.04717, 0.6927, 0.7197, 0.04717, 0.6927, 0.7092, 0.19, 0.6789, 0.6359, 0.3671, 0.6789, 0.5192, 0.5192, 0.6789, 0.3671, 0.6359, 0.6789, 0.19, 0.7092, 0.6789, 0.04717, 0.7197, 0.6927, -0.04717, 0.7197, 0.6927, -0.19, 0.7092, 0.6789, -0.3671, 0.6359, 0.6789, -0.5192, 0.5192, 0.6789, -0.6359, 0.3671, 0.6789, -0.7092, 0.19, 0.6789])] * 3)])

# ---- objects
ob_ecs__327_12_5_34b_tr = bpy.data.objects.new('ECS-_327-12_5-34B-TR', me_shape_9_indexedfaceset_002)

# ---- transforms, parenting, visibility, modifiers, constraints
ob_ecs__327_12_5_34b_tr.location = (0.0, 0.0, 0.0)
ob_ecs__327_12_5_34b_tr.lineart.crease_threshold = 0.0
_m = ob_ecs__327_12_5_34b_tr.modifiers.new('Bevel', 'BEVEL')
_m.width = 0.005
_m.width_pct = 0.005
_m.segments = 5

# ---- collection membership
col_collection.objects.link(ob_ecs__327_12_5_34b_tr)

# ---- scene / render settings (as saved in the file)
scene.frame_start = 1; scene.frame_end = 250; scene.frame_set(1)
scene.render.engine = 'CYCLES'
scene.cycles.use_denoising = False
scene.cycles.samples = 128
scene.cycles.sampling_pattern = 'TABULATED_SOBOL'
scene.cycles.use_adaptive_sampling = False
scene.cycles.use_light_tree = False
scene.eevee.ray_tracing_options.trace_max_roughness = 0.0
scene.view_settings.view_transform = 'Filmic'
bpy.context.view_layer.update()

# ---- added for rendering (the .blend has no active camera and no usable light): camera, sun
cam_auto = bpy.data.cameras.new('AutoCamera')
cam_auto.lens = 50.0
cam_auto.sensor_width = 36.0
cam_auto.clip_end = 1000.0
ob_auto_camera = bpy.data.objects.new('AutoCamera', cam_auto)
scene.collection.objects.link(ob_auto_camera)
ob_auto_camera.location = (3.36528, -4.03834, 3.14732)
ob_auto_camera.rotation_euler = (1.09748, -7.21219e-08, 0.694738)
scene.camera = ob_auto_camera
light_auto_sun = bpy.data.lights.new('AutoSun', 'SUN')
light_auto_sun.energy = 3.0
light_auto_sun.angle = 0.0523599
ob_auto_sun = bpy.data.objects.new('AutoSun', light_auto_sun)
scene.collection.objects.link(ob_auto_sun)
ob_auto_sun.rotation_euler = (0.872665, 0.174533, 0.523599)
bpy.context.view_layer.update()
